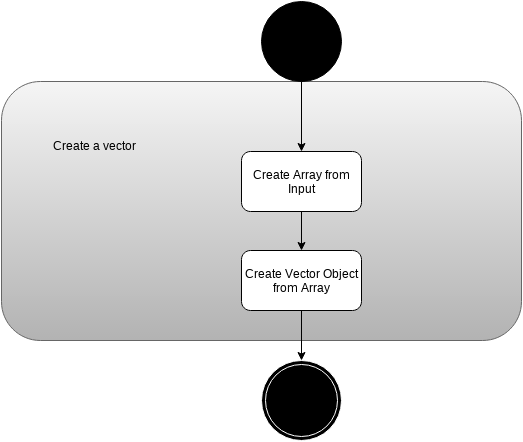

The diagram above was exported from draw.io. Its source (the exported page's mxGraphModel, read from the mxfile embedded in the PNG):
<mxGraphModel dx="880" dy="463" grid="1" gridSize="10" guides="1" tooltips="1" connect="1" arrows="1" fold="1" page="1" pageScale="1" pageWidth="826" pageHeight="1169" background="#ffffff" math="0" shadow="0">
  <root>
    <mxCell id="0" />
    <mxCell id="1" parent="0" />
    <mxCell id="22" value="" style="rounded=1;whiteSpace=wrap;html=1;plain-gray" parent="1" vertex="1">
      <mxGeometry x="68" y="161" width="520" height="259" as="geometry" />
    </mxCell>
    <mxCell id="2" value="" style="ellipse;whiteSpace=wrap;html=1;fillColor=#000000;" parent="1" vertex="1">
      <mxGeometry x="328" y="81" width="80" height="80" as="geometry" />
    </mxCell>
    <mxCell id="18" style="edgeStyle=orthogonalEdgeStyle;rounded=0;html=1;exitX=0.5;exitY=1;jettySize=auto;orthogonalLoop=1;" parent="1" source="7" target="19" edge="1">
      <mxGeometry relative="1" as="geometry">
        <mxPoint x="368" y="360" as="targetPoint" />
      </mxGeometry>
    </mxCell>
    <mxCell id="7" value="Create Array from Input&lt;br&gt;" style="rounded=1;whiteSpace=wrap;html=1;fillColor=#ffffff;strokeColor=#000000;" parent="1" vertex="1">
      <mxGeometry x="308" y="231" width="120" height="60" as="geometry" />
    </mxCell>
    <mxCell id="8" value="" style="endArrow=classic;html=1;exitX=0.5;exitY=1;" parent="1" source="2" target="7" edge="1">
      <mxGeometry width="50" height="50" relative="1" as="geometry">
        <mxPoint x="403" y="186" as="sourcePoint" />
        <mxPoint x="448" y="191" as="targetPoint" />
      </mxGeometry>
    </mxCell>
    <mxCell id="11" value="Create a vector&lt;br&gt;" style="text;html=1;strokeColor=none;fillColor=none;align=center;verticalAlign=middle;whiteSpace=wrap;overflow=hidden;" parent="1" vertex="1">
      <mxGeometry x="80" y="200" width="160" height="50" as="geometry" />
    </mxCell>
    <mxCell id="16" style="edgeStyle=orthogonalEdgeStyle;rounded=0;html=1;exitX=0.5;exitY=1;jettySize=auto;orthogonalLoop=1;" parent="1" source="7" target="7" edge="1">
      <mxGeometry relative="1" as="geometry" />
    </mxCell>
    <mxCell id="20" style="edgeStyle=orthogonalEdgeStyle;rounded=0;html=1;exitX=0.5;exitY=1;jettySize=auto;orthogonalLoop=1;" parent="1" source="19" target="21" edge="1">
      <mxGeometry relative="1" as="geometry">
        <mxPoint x="368" y="460" as="targetPoint" />
      </mxGeometry>
    </mxCell>
    <mxCell id="19" value="Create Vector Object from Array&lt;br&gt;" style="rounded=1;whiteSpace=wrap;html=1;" parent="1" vertex="1">
      <mxGeometry x="308" y="330" width="120" height="60" as="geometry" />
    </mxCell>
    <mxCell id="21" value="" style="ellipse;shape=doubleEllipse;whiteSpace=wrap;html=1;fillColor=#000000;strokeColor=#FFFFFF;" parent="1" vertex="1">
      <mxGeometry x="328" y="440" width="80" height="80" as="geometry" />
    </mxCell>
  </root>
</mxGraphModel>